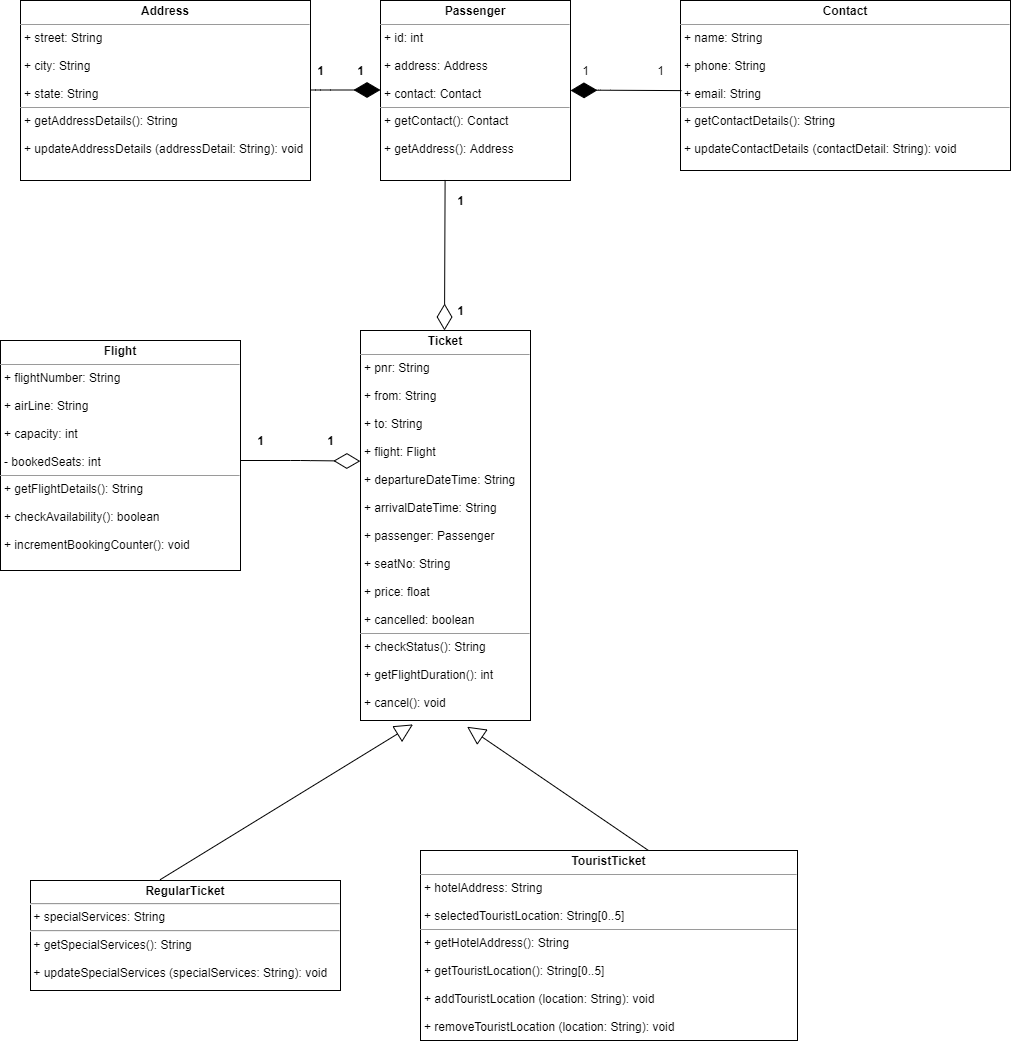

The diagram above was exported from draw.io. Its source (the exported page's mxGraphModel, read from the mxfile embedded in the PNG):
<mxGraphModel dx="868" dy="444" grid="1" gridSize="10" guides="1" tooltips="1" connect="1" arrows="1" fold="1" page="1" pageScale="1" pageWidth="1169" pageHeight="827" math="0" shadow="0">
  <root>
    <mxCell id="0" />
    <mxCell id="1" parent="0" />
    <mxCell id="74wEZMpQAtkemqN-aPOZ-1" value="&lt;p style=&quot;margin: 4px 0px 0px&quot;&gt;&lt;b&gt;RegularTicket&lt;br&gt;&lt;/b&gt;&lt;/p&gt;&lt;hr style=&quot;font-size: 10px&quot;&gt;&lt;div style=&quot;text-align: left&quot;&gt;&amp;nbsp;+ specialServices: String&lt;/div&gt;&lt;hr&gt;&lt;div style=&quot;text-align: left&quot;&gt;&amp;nbsp;+ getSpecialServices(): String&lt;/div&gt;&lt;div style=&quot;text-align: left&quot;&gt;&lt;br&gt;&lt;/div&gt;&lt;div style=&quot;text-align: left&quot;&gt;&amp;nbsp;+ updateSpecialServices (specialServices: String): void&lt;/div&gt;" style="verticalAlign=top;align=center;overflow=fill;fontSize=12;fontFamily=Helvetica;html=1;" vertex="1" parent="1">
      <mxGeometry x="40" y="970" width="310" height="110" as="geometry" />
    </mxCell>
    <mxCell id="74wEZMpQAtkemqN-aPOZ-2" value="&lt;p style=&quot;margin: 0px ; margin-top: 4px ; text-align: center&quot;&gt;&lt;b&gt;TouristTicket&lt;/b&gt;&lt;/p&gt;&lt;hr size=&quot;1&quot;&gt;&lt;p style=&quot;margin: 0px 0px 0px 4px&quot;&gt;&lt;font style=&quot;font-size: 12px&quot;&gt;+ hotelAddress: String&lt;/font&gt;&lt;/p&gt;&lt;p style=&quot;margin: 0px 0px 0px 4px&quot;&gt;&lt;font style=&quot;font-size: 12px&quot;&gt;&lt;br&gt;&lt;/font&gt;&lt;/p&gt;&lt;p style=&quot;margin: 0px 0px 0px 4px&quot;&gt;&lt;font style=&quot;font-size: 12px&quot;&gt;+ selectedTouristLocation: String[0..5]&lt;/font&gt;&lt;/p&gt;&lt;hr size=&quot;1&quot;&gt;&lt;p style=&quot;margin: 0px 0px 0px 4px&quot;&gt;&lt;font style=&quot;font-size: 12px&quot;&gt;+ getHotelAddress(): String&lt;/font&gt;&lt;/p&gt;&lt;p style=&quot;margin: 0px 0px 0px 4px&quot;&gt;&lt;font style=&quot;font-size: 12px&quot;&gt;&lt;br&gt;&lt;/font&gt;&lt;/p&gt;&lt;p style=&quot;margin: 0px 0px 0px 4px&quot;&gt;&lt;font style=&quot;font-size: 12px&quot;&gt;+ getTouristLocation(): String[0..5]&lt;/font&gt;&lt;/p&gt;&lt;p style=&quot;margin: 0px 0px 0px 4px&quot;&gt;&lt;font style=&quot;font-size: 12px&quot;&gt;&lt;br&gt;&lt;/font&gt;&lt;/p&gt;&lt;p style=&quot;margin: 0px 0px 0px 4px&quot;&gt;&lt;font style=&quot;font-size: 12px&quot;&gt;+ addTouristLocation (location: String): void&lt;/font&gt;&lt;/p&gt;&lt;p style=&quot;margin: 0px 0px 0px 4px&quot;&gt;&lt;font style=&quot;font-size: 12px&quot;&gt;&lt;br&gt;&lt;/font&gt;&lt;/p&gt;&lt;p style=&quot;margin: 0px 0px 0px 4px&quot;&gt;&lt;font style=&quot;font-size: 12px&quot;&gt;+ removeTouristLocation (location: String): void&lt;/font&gt;&lt;/p&gt;" style="verticalAlign=top;align=left;overflow=fill;fontSize=12;fontFamily=Helvetica;html=1;" vertex="1" parent="1">
      <mxGeometry x="430" y="940" width="377" height="190" as="geometry" />
    </mxCell>
    <mxCell id="74wEZMpQAtkemqN-aPOZ-3" value="&lt;p style=&quot;margin: 0px ; margin-top: 4px ; text-align: center&quot;&gt;&lt;b&gt;Ticket&lt;/b&gt;&lt;/p&gt;&lt;hr size=&quot;1&quot;&gt;&lt;p style=&quot;margin: 0px ; margin-left: 4px&quot;&gt;+ pnr: String&lt;/p&gt;&lt;p style=&quot;margin: 0px ; margin-left: 4px&quot;&gt;&lt;br&gt;&lt;/p&gt;&lt;p style=&quot;margin: 0px ; margin-left: 4px&quot;&gt;+ from: String&lt;/p&gt;&lt;p style=&quot;margin: 0px ; margin-left: 4px&quot;&gt;&lt;br&gt;&lt;/p&gt;&lt;p style=&quot;margin: 0px ; margin-left: 4px&quot;&gt;+ to: String&lt;/p&gt;&lt;p style=&quot;margin: 0px ; margin-left: 4px&quot;&gt;&lt;br&gt;&lt;/p&gt;&lt;p style=&quot;margin: 0px ; margin-left: 4px&quot;&gt;+ flight: Flight&lt;/p&gt;&lt;p style=&quot;margin: 0px ; margin-left: 4px&quot;&gt;&lt;br&gt;&lt;/p&gt;&lt;p style=&quot;margin: 0px ; margin-left: 4px&quot;&gt;+ departureDateTime: String&lt;/p&gt;&lt;p style=&quot;margin: 0px ; margin-left: 4px&quot;&gt;&lt;br&gt;&lt;/p&gt;&lt;p style=&quot;margin: 0px ; margin-left: 4px&quot;&gt;+ arrivalDateTime: String&lt;/p&gt;&lt;p style=&quot;margin: 0px ; margin-left: 4px&quot;&gt;&lt;br&gt;&lt;/p&gt;&lt;p style=&quot;margin: 0px ; margin-left: 4px&quot;&gt;+ passenger: Passenger&lt;/p&gt;&lt;p style=&quot;margin: 0px ; margin-left: 4px&quot;&gt;&lt;br&gt;&lt;/p&gt;&lt;p style=&quot;margin: 0px ; margin-left: 4px&quot;&gt;+ seatNo: String&lt;/p&gt;&lt;p style=&quot;margin: 0px ; margin-left: 4px&quot;&gt;&lt;br&gt;&lt;/p&gt;&lt;p style=&quot;margin: 0px ; margin-left: 4px&quot;&gt;+ price: float&lt;/p&gt;&lt;p style=&quot;margin: 0px ; margin-left: 4px&quot;&gt;&lt;br&gt;&lt;/p&gt;&lt;p style=&quot;margin: 0px ; margin-left: 4px&quot;&gt;+ cancelled: boolean&lt;/p&gt;&lt;hr size=&quot;1&quot;&gt;&lt;p style=&quot;margin: 0px ; margin-left: 4px&quot;&gt;+ checkStatus(): String&lt;/p&gt;&lt;p style=&quot;margin: 0px ; margin-left: 4px&quot;&gt;&lt;br&gt;&lt;/p&gt;&lt;p style=&quot;margin: 0px ; margin-left: 4px&quot;&gt;+ getFlightDuration(): int&lt;/p&gt;&lt;p style=&quot;margin: 0px ; margin-left: 4px&quot;&gt;&lt;br&gt;&lt;/p&gt;&lt;p style=&quot;margin: 0px ; margin-left: 4px&quot;&gt;+ cancel(): void&lt;/p&gt;" style="verticalAlign=top;align=left;overflow=fill;fontSize=12;fontFamily=Helvetica;html=1;" vertex="1" parent="1">
      <mxGeometry x="370" y="420" width="170" height="390" as="geometry" />
    </mxCell>
    <mxCell id="74wEZMpQAtkemqN-aPOZ-4" value="&lt;p style=&quot;margin: 0px ; margin-top: 4px ; text-align: center&quot;&gt;&lt;b&gt;Flight&lt;/b&gt;&lt;/p&gt;&lt;hr size=&quot;1&quot;&gt;&lt;p style=&quot;margin: 0px ; margin-left: 4px&quot;&gt;+ flightNumber: String&lt;/p&gt;&lt;p style=&quot;margin: 0px ; margin-left: 4px&quot;&gt;&lt;br&gt;&lt;/p&gt;&lt;p style=&quot;margin: 0px ; margin-left: 4px&quot;&gt;+ airLine: String&lt;/p&gt;&lt;p style=&quot;margin: 0px ; margin-left: 4px&quot;&gt;&lt;br&gt;&lt;/p&gt;&lt;p style=&quot;margin: 0px ; margin-left: 4px&quot;&gt;+ capacity: int&lt;/p&gt;&lt;p style=&quot;margin: 0px ; margin-left: 4px&quot;&gt;&lt;br&gt;&lt;/p&gt;&lt;p style=&quot;margin: 0px ; margin-left: 4px&quot;&gt;- bookedSeats: int&lt;/p&gt;&lt;hr size=&quot;1&quot;&gt;&lt;p style=&quot;margin: 0px ; margin-left: 4px&quot;&gt;+ getFlightDetails(): String&lt;/p&gt;&lt;p style=&quot;margin: 0px ; margin-left: 4px&quot;&gt;&lt;br&gt;&lt;/p&gt;&lt;p style=&quot;margin: 0px ; margin-left: 4px&quot;&gt;+ checkAvailability(): boolean&lt;/p&gt;&lt;p style=&quot;margin: 0px ; margin-left: 4px&quot;&gt;&lt;br&gt;&lt;/p&gt;&lt;p style=&quot;margin: 0px ; margin-left: 4px&quot;&gt;+ incrementBookingCounter(): void&lt;/p&gt;" style="verticalAlign=top;align=left;overflow=fill;fontSize=12;fontFamily=Helvetica;html=1;" vertex="1" parent="1">
      <mxGeometry x="10" y="430" width="240" height="230" as="geometry" />
    </mxCell>
    <mxCell id="74wEZMpQAtkemqN-aPOZ-7" value="&lt;p style=&quot;margin: 0px ; margin-top: 4px ; text-align: center&quot;&gt;&lt;b&gt;Passenger&lt;/b&gt;&lt;/p&gt;&lt;hr size=&quot;1&quot;&gt;&lt;p style=&quot;margin: 0px ; margin-left: 4px&quot;&gt;+ id: int&lt;/p&gt;&lt;p style=&quot;margin: 0px ; margin-left: 4px&quot;&gt;&lt;br&gt;&lt;/p&gt;&lt;p style=&quot;margin: 0px ; margin-left: 4px&quot;&gt;+ address: Address&lt;/p&gt;&lt;p style=&quot;margin: 0px ; margin-left: 4px&quot;&gt;&lt;br&gt;&lt;/p&gt;&lt;p style=&quot;margin: 0px ; margin-left: 4px&quot;&gt;+ contact: Contact&lt;/p&gt;&lt;hr size=&quot;1&quot;&gt;&lt;p style=&quot;margin: 0px ; margin-left: 4px&quot;&gt;+ getContact(): Contact&lt;/p&gt;&lt;p style=&quot;margin: 0px ; margin-left: 4px&quot;&gt;&lt;br&gt;&lt;/p&gt;&lt;p style=&quot;margin: 0px ; margin-left: 4px&quot;&gt;+ getAddress(): Address&lt;/p&gt;" style="verticalAlign=top;align=left;overflow=fill;fontSize=12;fontFamily=Helvetica;html=1;" vertex="1" parent="1">
      <mxGeometry x="390" y="90" width="190" height="180" as="geometry" />
    </mxCell>
    <mxCell id="74wEZMpQAtkemqN-aPOZ-8" value="&lt;p style=&quot;margin: 0px ; margin-top: 4px ; text-align: center&quot;&gt;&lt;b&gt;Contact&lt;/b&gt;&lt;/p&gt;&lt;hr size=&quot;1&quot;&gt;&lt;p style=&quot;margin: 0px ; margin-left: 4px&quot;&gt;+ name: String&lt;/p&gt;&lt;p style=&quot;margin: 0px ; margin-left: 4px&quot;&gt;&lt;br&gt;&lt;/p&gt;&lt;p style=&quot;margin: 0px ; margin-left: 4px&quot;&gt;+ phone: String&lt;/p&gt;&lt;p style=&quot;margin: 0px ; margin-left: 4px&quot;&gt;&lt;br&gt;&lt;/p&gt;&lt;p style=&quot;margin: 0px ; margin-left: 4px&quot;&gt;+ email: String&lt;/p&gt;&lt;hr size=&quot;1&quot;&gt;&lt;p style=&quot;margin: 0px ; margin-left: 4px&quot;&gt;+ getContactDetails(): String&lt;/p&gt;&lt;p style=&quot;margin: 0px ; margin-left: 4px&quot;&gt;&lt;br&gt;&lt;/p&gt;&lt;p style=&quot;margin: 0px ; margin-left: 4px&quot;&gt;+ updateContactDetails (contactDetail: String): void&lt;/p&gt;" style="verticalAlign=top;align=left;overflow=fill;fontSize=12;fontFamily=Helvetica;html=1;" vertex="1" parent="1">
      <mxGeometry x="690" y="90" width="330" height="170" as="geometry" />
    </mxCell>
    <mxCell id="74wEZMpQAtkemqN-aPOZ-9" value="&lt;p style=&quot;margin: 0px ; margin-top: 4px ; text-align: center&quot;&gt;&lt;b&gt;Address&lt;/b&gt;&lt;/p&gt;&lt;hr size=&quot;1&quot;&gt;&lt;p style=&quot;margin: 0px ; margin-left: 4px&quot;&gt;+ street: String&lt;/p&gt;&lt;p style=&quot;margin: 0px ; margin-left: 4px&quot;&gt;&lt;br&gt;&lt;/p&gt;&lt;p style=&quot;margin: 0px ; margin-left: 4px&quot;&gt;+ city: String&lt;/p&gt;&lt;p style=&quot;margin: 0px ; margin-left: 4px&quot;&gt;&lt;br&gt;&lt;/p&gt;&lt;p style=&quot;margin: 0px ; margin-left: 4px&quot;&gt;+ state: String&lt;/p&gt;&lt;hr size=&quot;1&quot;&gt;&lt;p style=&quot;margin: 0px ; margin-left: 4px&quot;&gt;+ getAddressDetails(): String&lt;/p&gt;&lt;p style=&quot;margin: 0px ; margin-left: 4px&quot;&gt;&lt;br&gt;&lt;/p&gt;&lt;p style=&quot;margin: 0px ; margin-left: 4px&quot;&gt;+ updateAddressDetails (addressDetail: String): void&lt;/p&gt;" style="verticalAlign=top;align=left;overflow=fill;fontSize=12;fontFamily=Helvetica;html=1;" vertex="1" parent="1">
      <mxGeometry x="30" y="90" width="290" height="180" as="geometry" />
    </mxCell>
    <mxCell id="74wEZMpQAtkemqN-aPOZ-12" value="" style="endArrow=diamondThin;endFill=0;endSize=24;html=1;entryX=-0.001;entryY=0.335;entryDx=0;entryDy=0;entryPerimeter=0;" edge="1" parent="1" target="74wEZMpQAtkemqN-aPOZ-3">
      <mxGeometry width="160" relative="1" as="geometry">
        <mxPoint x="250" y="550" as="sourcePoint" />
        <mxPoint x="350" y="550" as="targetPoint" />
        <Array as="points">
          <mxPoint x="310" y="550" />
        </Array>
      </mxGeometry>
    </mxCell>
    <mxCell id="74wEZMpQAtkemqN-aPOZ-15" value="" style="endArrow=diamondThin;endFill=0;endSize=24;html=1;exitX=0.34;exitY=0.997;exitDx=0;exitDy=0;exitPerimeter=0;" edge="1" parent="1" source="74wEZMpQAtkemqN-aPOZ-7">
      <mxGeometry width="160" relative="1" as="geometry">
        <mxPoint x="455.25" y="274" as="sourcePoint" />
        <mxPoint x="454" y="420" as="targetPoint" />
      </mxGeometry>
    </mxCell>
    <mxCell id="74wEZMpQAtkemqN-aPOZ-18" value="" style="endArrow=block;endSize=16;endFill=0;html=1;exitX=0.418;exitY=-0.007;exitDx=0;exitDy=0;exitPerimeter=0;entryX=0.309;entryY=1.01;entryDx=0;entryDy=0;entryPerimeter=0;" edge="1" parent="1" source="74wEZMpQAtkemqN-aPOZ-1" target="74wEZMpQAtkemqN-aPOZ-3">
      <mxGeometry x="0.0997" y="-136" width="160" relative="1" as="geometry">
        <mxPoint x="420" y="830" as="sourcePoint" />
        <mxPoint x="580" y="830" as="targetPoint" />
        <mxPoint as="offset" />
      </mxGeometry>
    </mxCell>
    <mxCell id="74wEZMpQAtkemqN-aPOZ-19" value="" style="endArrow=block;endSize=16;endFill=0;html=1;exitX=0.604;exitY=-0.001;exitDx=0;exitDy=0;exitPerimeter=0;entryX=0.627;entryY=1.016;entryDx=0;entryDy=0;entryPerimeter=0;" edge="1" parent="1" source="74wEZMpQAtkemqN-aPOZ-2" target="74wEZMpQAtkemqN-aPOZ-3">
      <mxGeometry width="160" relative="1" as="geometry">
        <mxPoint x="420" y="830" as="sourcePoint" />
        <mxPoint x="580" y="830" as="targetPoint" />
      </mxGeometry>
    </mxCell>
    <mxCell id="74wEZMpQAtkemqN-aPOZ-20" value="" style="endArrow=diamondThin;endFill=1;endSize=24;html=1;" edge="1" parent="1">
      <mxGeometry width="160" relative="1" as="geometry">
        <mxPoint x="320" y="179.5" as="sourcePoint" />
        <mxPoint x="390" y="179.5" as="targetPoint" />
        <Array as="points">
          <mxPoint x="330" y="179.5" />
        </Array>
      </mxGeometry>
    </mxCell>
    <mxCell id="74wEZMpQAtkemqN-aPOZ-21" value="" style="endArrow=diamondThin;endFill=1;endSize=24;html=1;exitX=0.003;exitY=0.53;exitDx=0;exitDy=0;exitPerimeter=0;entryX=1;entryY=0.5;entryDx=0;entryDy=0;" edge="1" parent="1" source="74wEZMpQAtkemqN-aPOZ-8" target="74wEZMpQAtkemqN-aPOZ-7">
      <mxGeometry width="160" relative="1" as="geometry">
        <mxPoint x="670" y="179.71" as="sourcePoint" />
        <mxPoint x="600" y="179.71" as="targetPoint" />
        <Array as="points">
          <mxPoint x="610" y="179.71" />
        </Array>
      </mxGeometry>
    </mxCell>
    <mxCell id="74wEZMpQAtkemqN-aPOZ-22" value="&lt;b&gt;1&lt;/b&gt;" style="text;html=1;resizable=0;autosize=1;align=center;verticalAlign=middle;points=[];fillColor=none;strokeColor=none;rounded=0;" vertex="1" parent="1">
      <mxGeometry x="260" y="520" width="20" height="20" as="geometry" />
    </mxCell>
    <mxCell id="74wEZMpQAtkemqN-aPOZ-23" value="&lt;b&gt;1&lt;/b&gt;" style="text;html=1;resizable=0;autosize=1;align=center;verticalAlign=middle;points=[];fillColor=none;strokeColor=none;rounded=0;" vertex="1" parent="1">
      <mxGeometry x="320" y="150" width="20" height="20" as="geometry" />
    </mxCell>
    <mxCell id="74wEZMpQAtkemqN-aPOZ-24" value="&lt;b&gt;1&lt;/b&gt;" style="text;html=1;resizable=0;autosize=1;align=center;verticalAlign=middle;points=[];fillColor=none;strokeColor=none;rounded=0;" vertex="1" parent="1">
      <mxGeometry x="330" y="520" width="20" height="20" as="geometry" />
    </mxCell>
    <mxCell id="74wEZMpQAtkemqN-aPOZ-30" value="&lt;b&gt;1&lt;/b&gt;" style="text;html=1;resizable=0;autosize=1;align=center;verticalAlign=middle;points=[];fillColor=none;strokeColor=none;rounded=0;" vertex="1" parent="1">
      <mxGeometry x="360" y="150" width="20" height="20" as="geometry" />
    </mxCell>
    <mxCell id="74wEZMpQAtkemqN-aPOZ-32" value="1" style="text;html=1;resizable=0;autosize=1;align=center;verticalAlign=middle;points=[];fillColor=none;strokeColor=none;rounded=0;" vertex="1" parent="1">
      <mxGeometry x="660" y="150" width="20" height="20" as="geometry" />
    </mxCell>
    <mxCell id="74wEZMpQAtkemqN-aPOZ-33" value="1" style="text;html=1;resizable=0;autosize=1;align=center;verticalAlign=middle;points=[];fillColor=none;strokeColor=none;rounded=0;" vertex="1" parent="1">
      <mxGeometry x="585" y="150" width="20" height="20" as="geometry" />
    </mxCell>
    <mxCell id="74wEZMpQAtkemqN-aPOZ-35" value="&lt;b&gt;1&lt;/b&gt;" style="text;html=1;resizable=0;autosize=1;align=center;verticalAlign=middle;points=[];fillColor=none;strokeColor=none;rounded=0;" vertex="1" parent="1">
      <mxGeometry x="460" y="280" width="20" height="20" as="geometry" />
    </mxCell>
    <mxCell id="74wEZMpQAtkemqN-aPOZ-37" value="&lt;b&gt;1&lt;/b&gt;" style="text;html=1;resizable=0;autosize=1;align=center;verticalAlign=middle;points=[];fillColor=none;strokeColor=none;rounded=0;" vertex="1" parent="1">
      <mxGeometry x="460" y="390" width="20" height="20" as="geometry" />
    </mxCell>
  </root>
</mxGraphModel>